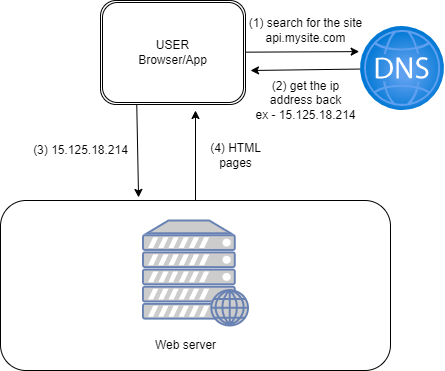

The diagram above was exported from draw.io. Its source (the exported page's mxGraphModel, read from the mxfile embedded in the PNG):
<mxGraphModel dx="1284" dy="523" grid="0" gridSize="10" guides="1" tooltips="1" connect="1" arrows="1" fold="1" page="1" pageScale="1" pageWidth="850" pageHeight="1100" math="0" shadow="0">
  <root>
    <mxCell id="0" />
    <mxCell id="1" parent="0" />
    <mxCell id="4" style="edgeStyle=none;html=1;entryX=-0.016;entryY=0.299;entryDx=0;entryDy=0;entryPerimeter=0;" parent="1" source="2" target="3" edge="1">
      <mxGeometry relative="1" as="geometry">
        <mxPoint x="590" y="80" as="targetPoint" />
      </mxGeometry>
    </mxCell>
    <mxCell id="11" style="edgeStyle=none;html=1;exitX=0.25;exitY=1;exitDx=0;exitDy=0;entryX=0.354;entryY=-0.018;entryDx=0;entryDy=0;entryPerimeter=0;" parent="1" source="2" target="9" edge="1">
      <mxGeometry relative="1" as="geometry" />
    </mxCell>
    <mxCell id="2" value="USER&lt;br&gt;Browser/App" style="shape=ext;double=1;rounded=1;whiteSpace=wrap;html=1;" parent="1" vertex="1">
      <mxGeometry x="340" y="30" width="145" height="104" as="geometry" />
    </mxCell>
    <mxCell id="5" style="edgeStyle=none;html=1;" parent="1" source="3" edge="1">
      <mxGeometry relative="1" as="geometry">
        <mxPoint x="490" y="100" as="targetPoint" />
      </mxGeometry>
    </mxCell>
    <mxCell id="3" value="" style="aspect=fixed;html=1;points=[];align=center;image;fontSize=12;image=img/lib/azure2/networking/DNS_Zones.svg;" parent="1" vertex="1">
      <mxGeometry x="600" y="56" width="84" height="84" as="geometry" />
    </mxCell>
    <mxCell id="6" value="(1) search for the site&lt;br&gt;api.mysite.com" style="text;html=1;align=center;verticalAlign=middle;resizable=0;points=[];autosize=1;strokeColor=none;fillColor=none;" parent="1" vertex="1">
      <mxGeometry x="475" y="40" width="140" height="40" as="geometry" />
    </mxCell>
    <mxCell id="7" value="(2) get the ip &lt;br&gt;address back&lt;br&gt;ex - 15.125.18.214" style="text;html=1;align=center;verticalAlign=middle;resizable=0;points=[];autosize=1;strokeColor=none;fillColor=none;" parent="1" vertex="1">
      <mxGeometry x="485" y="100" width="120" height="60" as="geometry" />
    </mxCell>
    <mxCell id="13" style="edgeStyle=none;html=1;" parent="1" source="9" edge="1">
      <mxGeometry relative="1" as="geometry">
        <mxPoint x="435" y="140" as="targetPoint" />
      </mxGeometry>
    </mxCell>
    <mxCell id="9" value="" style="rounded=1;whiteSpace=wrap;html=1;" parent="1" vertex="1">
      <mxGeometry x="240" y="230" width="390" height="170" as="geometry" />
    </mxCell>
    <mxCell id="8" value="" style="fontColor=#0066CC;verticalAlign=top;verticalLabelPosition=bottom;labelPosition=center;align=center;html=1;outlineConnect=0;fillColor=#CCCCCC;strokeColor=#6881B3;gradientColor=none;gradientDirection=north;strokeWidth=2;shape=mxgraph.networks.web_server;" parent="1" vertex="1">
      <mxGeometry x="382.5" y="250" width="105" height="105" as="geometry" />
    </mxCell>
    <mxCell id="12" value="(3) 15.125.18.214" style="text;html=1;align=center;verticalAlign=middle;resizable=0;points=[];autosize=1;strokeColor=none;fillColor=none;" parent="1" vertex="1">
      <mxGeometry x="260" y="165" width="120" height="30" as="geometry" />
    </mxCell>
    <mxCell id="14" value="(4) HTML &lt;br&gt;pages" style="text;html=1;align=center;verticalAlign=middle;resizable=0;points=[];autosize=1;strokeColor=none;fillColor=none;" parent="1" vertex="1">
      <mxGeometry x="440" y="165" width="70" height="40" as="geometry" />
    </mxCell>
    <mxCell id="15" value="Web server" style="text;html=1;align=center;verticalAlign=middle;resizable=0;points=[];autosize=1;strokeColor=none;fillColor=none;" parent="1" vertex="1">
      <mxGeometry x="385" y="360" width="80" height="30" as="geometry" />
    </mxCell>
  </root>
</mxGraphModel>